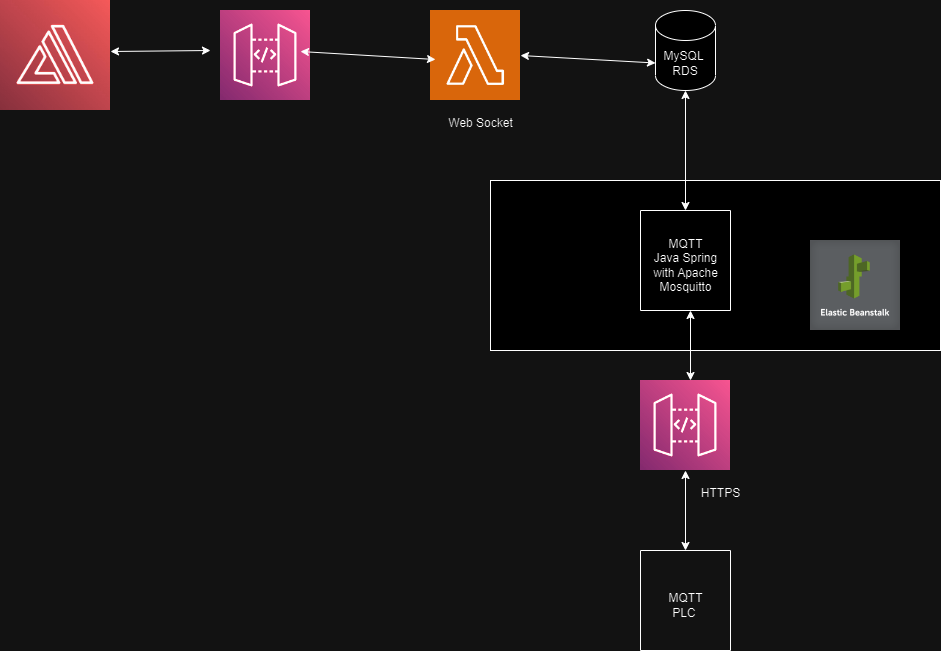

The diagram above was exported from draw.io. Its source (the exported page's mxGraphModel, read from the mxfile embedded in the PNG):
<mxGraphModel dx="2071" dy="648" grid="1" gridSize="10" guides="1" tooltips="1" connect="1" arrows="1" fold="1" page="1" pageScale="1" pageWidth="850" pageHeight="1100" math="0" shadow="0">
  <root>
    <mxCell id="0" />
    <mxCell id="1" parent="0" />
    <mxCell id="8RHGehj1dO2KlpRvLDb_-25" value="" style="rounded=0;whiteSpace=wrap;html=1;" vertex="1" parent="1">
      <mxGeometry x="220" y="200" width="450" height="170" as="geometry" />
    </mxCell>
    <mxCell id="8RHGehj1dO2KlpRvLDb_-1" value="" style="swimlane;startSize=0;" vertex="1" parent="1">
      <mxGeometry x="370" y="570" width="90" height="100" as="geometry" />
    </mxCell>
    <mxCell id="8RHGehj1dO2KlpRvLDb_-4" value="MQTT&lt;br&gt;PLC&amp;nbsp;" style="text;html=1;align=center;verticalAlign=middle;resizable=0;points=[];autosize=1;strokeColor=none;fillColor=none;" vertex="1" parent="8RHGehj1dO2KlpRvLDb_-1">
      <mxGeometry x="15" y="35" width="60" height="40" as="geometry" />
    </mxCell>
    <mxCell id="8RHGehj1dO2KlpRvLDb_-6" value="" style="swimlane;startSize=0;" vertex="1" parent="1">
      <mxGeometry x="370" y="230" width="90" height="100" as="geometry" />
    </mxCell>
    <mxCell id="8RHGehj1dO2KlpRvLDb_-7" value="MQTT&lt;br&gt;Java Spring&lt;br&gt;with Apache&lt;br&gt;Mosquitto" style="text;html=1;align=center;verticalAlign=middle;resizable=0;points=[];autosize=1;strokeColor=none;fillColor=none;" vertex="1" parent="8RHGehj1dO2KlpRvLDb_-6">
      <mxGeometry y="20" width="90" height="70" as="geometry" />
    </mxCell>
    <mxCell id="8RHGehj1dO2KlpRvLDb_-8" value="MySQL&amp;nbsp;&lt;br&gt;RDS" style="shape=cylinder3;whiteSpace=wrap;html=1;boundedLbl=1;backgroundOutline=1;size=15;" vertex="1" parent="1">
      <mxGeometry x="385" y="30" width="60" height="80" as="geometry" />
    </mxCell>
    <mxCell id="8RHGehj1dO2KlpRvLDb_-11" value="" style="shape=image;verticalLabelPosition=bottom;labelBackgroundColor=default;verticalAlign=top;aspect=fixed;imageAspect=0;image=https://seeklogo.com/images/A/aws-api-gateway-logo-368082D845-seeklogo.com.png;" vertex="1" parent="1">
      <mxGeometry x="370" y="400" width="90" height="90" as="geometry" />
    </mxCell>
    <mxCell id="8RHGehj1dO2KlpRvLDb_-12" value="" style="endArrow=classic;startArrow=classic;html=1;rounded=0;entryX=0.5;entryY=1;entryDx=0;entryDy=0;exitX=0.5;exitY=0;exitDx=0;exitDy=0;" edge="1" parent="1" source="8RHGehj1dO2KlpRvLDb_-1" target="8RHGehj1dO2KlpRvLDb_-11">
      <mxGeometry width="50" height="50" relative="1" as="geometry">
        <mxPoint x="400" y="580" as="sourcePoint" />
        <mxPoint x="450" y="530" as="targetPoint" />
      </mxGeometry>
    </mxCell>
    <mxCell id="8RHGehj1dO2KlpRvLDb_-13" value="HTTPS" style="text;html=1;align=center;verticalAlign=middle;resizable=0;points=[];autosize=1;strokeColor=none;fillColor=none;" vertex="1" parent="1">
      <mxGeometry x="420" y="498" width="60" height="30" as="geometry" />
    </mxCell>
    <mxCell id="8RHGehj1dO2KlpRvLDb_-14" value="" style="endArrow=classic;startArrow=classic;html=1;rounded=0;entryX=0.5;entryY=1;entryDx=0;entryDy=0;" edge="1" parent="1">
      <mxGeometry width="50" height="50" relative="1" as="geometry">
        <mxPoint x="420" y="400" as="sourcePoint" />
        <mxPoint x="420" y="330" as="targetPoint" />
      </mxGeometry>
    </mxCell>
    <mxCell id="8RHGehj1dO2KlpRvLDb_-16" value="" style="endArrow=classic;startArrow=classic;html=1;rounded=0;exitX=0.5;exitY=0;exitDx=0;exitDy=0;" edge="1" parent="1" source="8RHGehj1dO2KlpRvLDb_-6" target="8RHGehj1dO2KlpRvLDb_-8">
      <mxGeometry width="50" height="50" relative="1" as="geometry">
        <mxPoint x="400" y="360" as="sourcePoint" />
        <mxPoint x="450" y="310" as="targetPoint" />
      </mxGeometry>
    </mxCell>
    <mxCell id="8RHGehj1dO2KlpRvLDb_-17" value="" style="shape=image;verticalLabelPosition=bottom;labelBackgroundColor=default;verticalAlign=top;aspect=fixed;imageAspect=0;image=https://upload.wikimedia.org/wikipedia/commons/thumb/5/5c/Amazon_Lambda_architecture_logo.svg/1200px-Amazon_Lambda_architecture_logo.svg.png;" vertex="1" parent="1">
      <mxGeometry x="160" y="30" width="90" height="90" as="geometry" />
    </mxCell>
    <mxCell id="8RHGehj1dO2KlpRvLDb_-18" value="" style="endArrow=classic;startArrow=classic;html=1;rounded=0;exitX=1;exitY=0.5;exitDx=0;exitDy=0;entryX=0;entryY=0;entryDx=0;entryDy=52.5;entryPerimeter=0;" edge="1" parent="1" source="8RHGehj1dO2KlpRvLDb_-17" target="8RHGehj1dO2KlpRvLDb_-8">
      <mxGeometry width="50" height="50" relative="1" as="geometry">
        <mxPoint x="425" y="240" as="sourcePoint" />
        <mxPoint x="425" y="120" as="targetPoint" />
      </mxGeometry>
    </mxCell>
    <mxCell id="8RHGehj1dO2KlpRvLDb_-19" value="Web Socket" style="text;html=1;align=center;verticalAlign=middle;resizable=0;points=[];autosize=1;strokeColor=none;fillColor=none;" vertex="1" parent="1">
      <mxGeometry x="165" y="128" width="90" height="30" as="geometry" />
    </mxCell>
    <mxCell id="8RHGehj1dO2KlpRvLDb_-20" value="" style="shape=image;verticalLabelPosition=bottom;labelBackgroundColor=default;verticalAlign=top;aspect=fixed;imageAspect=0;image=https://seeklogo.com/images/A/aws-api-gateway-logo-368082D845-seeklogo.com.png;" vertex="1" parent="1">
      <mxGeometry x="-50" y="30" width="90" height="90" as="geometry" />
    </mxCell>
    <mxCell id="8RHGehj1dO2KlpRvLDb_-21" value="" style="endArrow=classic;startArrow=classic;html=1;rounded=0;exitX=1;exitY=0.5;exitDx=0;exitDy=0;entryX=0;entryY=0;entryDx=0;entryDy=52.5;entryPerimeter=0;" edge="1" parent="1">
      <mxGeometry width="50" height="50" relative="1" as="geometry">
        <mxPoint x="30" y="71" as="sourcePoint" />
        <mxPoint x="165" y="79" as="targetPoint" />
      </mxGeometry>
    </mxCell>
    <mxCell id="8RHGehj1dO2KlpRvLDb_-22" value="" style="shape=image;verticalLabelPosition=bottom;labelBackgroundColor=default;verticalAlign=top;aspect=fixed;imageAspect=0;image=https://res.cloudinary.com/practicaldev/image/fetch/s--mkZY0XpP--/c_limit%2Cf_auto%2Cfl_progressive%2Cq_auto%2Cw_800/https://day-journal.com/memo/images/logo/aws/amplify.png;" vertex="1" parent="1">
      <mxGeometry x="-270" y="20" width="110" height="110" as="geometry" />
    </mxCell>
    <mxCell id="8RHGehj1dO2KlpRvLDb_-23" value="" style="endArrow=classic;startArrow=classic;html=1;rounded=0;exitX=1;exitY=0.5;exitDx=0;exitDy=0;" edge="1" parent="1">
      <mxGeometry width="50" height="50" relative="1" as="geometry">
        <mxPoint x="-160" y="71" as="sourcePoint" />
        <mxPoint x="-60" y="70" as="targetPoint" />
      </mxGeometry>
    </mxCell>
    <mxCell id="8RHGehj1dO2KlpRvLDb_-24" value="" style="shape=image;verticalLabelPosition=bottom;labelBackgroundColor=default;verticalAlign=top;aspect=fixed;imageAspect=0;image=https://diarmuid.ie/media/2015-05-17/elastic-beanstalk.png;" vertex="1" parent="1">
      <mxGeometry x="540" y="260" width="90" height="90" as="geometry" />
    </mxCell>
  </root>
</mxGraphModel>